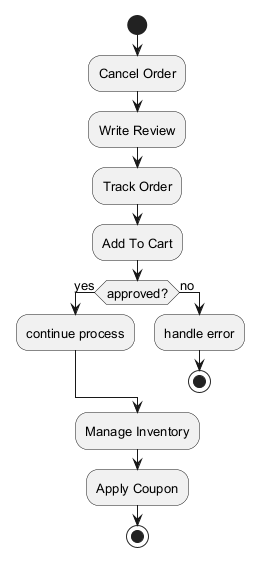

The diagram above was rendered by PlantUML. Its source (embedded in the PNG):
@startuml
skinparam backgroundColor #FFFFFF
skinparam classBackgroundColor #F1F8E9
skinparam classBorderColor #33691E
skinparam defaultFontSize 13
start
:Cancel Order;
:Write Review;
:Track Order;
:Add To Cart;
if (approved?) then (yes)
:continue process;
else (no)
:handle error;
stop
endif
:Manage Inventory;
:Apply Coupon;
stop
@enduml